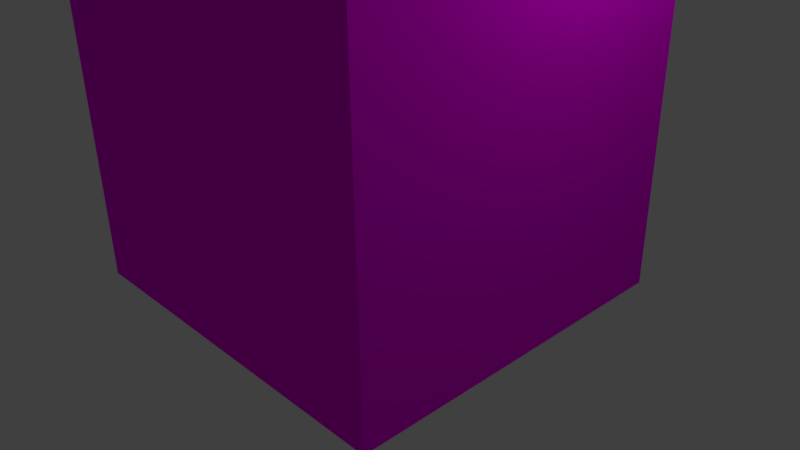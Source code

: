 # Source: building01v2.blend  (saved by Blender 2.77.0; exported with 4.5.12 LTS)
import bpy
from mathutils import Matrix  # noqa: F401  (used for matrix-valued properties, if any)

bpy.ops.wm.read_factory_settings(use_empty=True)
scene = bpy.context.scene
scene.name = 'Scene'

# ---- collections
col_collection_1 = bpy.data.collections.new('Collection 1'); scene.collection.children.link(col_collection_1)

# ---- images (referenced by path relative to the original .blend; pixels are not part of the script)
import os
ASSET_DIR = os.environ.get("B2B_ASSET_DIR", "")  # directory of the original .blend (textures are referenced by path, not embedded)
HERE = os.path.dirname(os.path.abspath(__file__))  # packed textures are extracted next to this script under _unpacked/

def load_image(name, relpath, width, height, colorspace="sRGB"):
    """Load a texture the original file referenced (path relative to the .blend, or extracted next to this script)."""
    p = next((c for c in (os.path.join(HERE, relpath), os.path.join(ASSET_DIR, relpath)) if relpath and os.path.exists(c)), "")
    if p:
        img = bpy.data.images.load(p, check_existing=True)
        img.name = name
    else:  # same state as the original file: an image datablock whose file is absent (Cycles renders it pink)
        img = bpy.data.images.new(name, width, height)
        img.source = "FILE"
        img.filepath = "//" + (relpath or name)
    img.colorspace_settings.name = colorspace
    return img
img_colorpalette_jpg = load_image('colorPalette.jpg', 'colorPalette.jpg', 1024, 1024, 'sRGB')

# ---- materials (node trees are filled in below, after node groups)
mat_material = bpy.data.materials.new('Material')
mat_material.alpha_threshold = 0.0
mat_material.roughness = 0.5
mat_material.line_color = (0.0, 0.0, 0.0, 1.0)

# ---- material node trees
mat_material.use_nodes = True; mat_material.node_tree.nodes.clear()
_N = mat_material.node_tree.nodes; _L = mat_material.node_tree.links
n0 = _N.new('ShaderNodeOutputMaterial'); n0.name = 'Material Output'; n0.location = (300, 300)
n1 = _N.new('ShaderNodeBsdfDiffuse'); n1.name = 'Diffuse BSDF'; n1.location = (10, 300)
n2 = _N.new('ShaderNodeTexImage'); n2.name = 'Image Texture'; n2.location = (228, 132)
n2.width = 140
n2.image = img_colorpalette_jpg
n3 = _N.new('ShaderNodeTexCoord'); n3.name = 'Texture Coordinate'; n3.location = (-183, 230)
_L.new(n1.outputs[0], n0.inputs[0])
_L.new(n3.outputs[2], n2.inputs[0])
_L.new(n2.outputs[0], n1.inputs[0])
n0.is_active_output = True

# ---- world
world_world = bpy.data.worlds.new('World'); scene.world = world_world
world_world.color = (0.05088, 0.05088, 0.05088)
world_world.use_sun_shadow = False
world_world.sun_shadow_jitter_overblur = 0.0
world_world.cycles.sampling_method = 'MANUAL'

# ---- cameras
cam_camera = bpy.data.cameras.new('Camera')
cam_camera.clip_end = 100.0
cam_camera.lens = 35.0
cam_camera.sensor_width = 32.0
cam_camera.sensor_height = 18.0
cam_camera.ortho_scale = 7.314
cam_camera.dof.focus_distance = 0.0

# ---- lights
light_lamp = bpy.data.lights.new('Lamp', 'POINT')
light_lamp.transmission_factor = 0.0
light_lamp.cutoff_distance = 30.0
light_lamp.energy = 100.0
light_lamp.shadow_buffer_clip_start = 1.001
light_lamp.shadow_soft_size = 0.1
light_lamp.shadow_maximum_resolution = 0.006
light_lamp.use_absolute_resolution = True

# ---- meshes
me_cube = bpy.data.meshes.new('Cube')
me_cube.from_pydata([(2.472, 2.348, -0.3484), (2.472, -2.348, -0.3484), (2.472, 2.348, 4.348), (2.472, -2.348, 4.348), (2.472, 2.348, 1.53), (2.472, -2.348, 1.53), (0.0, 2.348, -0.3484), (0.0, -2.348, -0.3484), (0.0, 2.348, 6.602), (0.0, -2.35, 6.691), (0.0, 2.348, 1.53), (0.0, -2.348, 1.53), (1.401, 2.348, -0.3484), (0.5769, 2.348, -0.3484), (1.401, -2.348, -0.3484), (0.5769, -2.348, -0.3484), (1.401, 2.348, 5.207), (0.5769, 2.348, 5.81), (1.351, -2.351, 5.164), (0.6555, -2.345, 5.931), (1.401, 2.348, 1.53), (0.5769, 2.348, 1.53), (1.401, -2.348, 1.53), (0.5769, -2.348, 1.53), (2.097, 2.348, -0.3484), (2.097, -2.348, -0.3484), (2.097, 2.348, 4.348), (2.094, -2.349, 4.345), (2.097, 2.348, 1.53), (2.097, -2.348, 1.53), (2.472, -1.644, -0.3484), (2.472, -1.644, 4.348), (2.472, -1.644, 1.53), (0.0, -1.643, 6.61), (0.0, -1.644, -0.3484), (1.401, -1.644, -0.3484), (0.5769, -1.644, -0.3484), (1.335, -1.647, 5.147), (0.6628, -1.64, 5.888), (2.077, -1.645, 4.33), (2.097, -1.644, -0.3484), (0.5769, 1.881, 7.0), (0.0, 1.881, 7.0), (2.097, 2.348, 5.0), (1.401, 1.881, 7.0), (2.472, 2.348, 5.0), (2.472, -1.644, 5.0), (0.0, -1.157, 7.0), (1.401, -1.157, 7.0), (0.5769, -1.157, 7.0), (2.097, -1.644, 5.0), (0.5769, 1.881, 7.25), (0.0, 1.881, 7.25), (1.401, 1.881, 7.25), (0.0, -1.157, 7.25), (1.401, -1.157, 7.25), (0.5769, -1.157, 7.25), (0.5934, 1.576, 7.25), (0.0, 1.576, 7.25), (1.253, 1.576, 7.25), (0.0, -0.8541, 7.25), (1.253, -0.8541, 7.25), (0.5934, -0.8541, 7.25), (0.5934, 1.576, 7.0), (0.0, 1.576, 7.0), (1.253, 1.576, 7.0), (0.0, -0.8541, 7.0), (1.253, -0.8541, 7.0), (0.5934, -0.8541, 7.0), (1.188, -2.181, 4.581), (0.0, -2.349, 4.575), (0.7132, -2.347, 4.577), (1.188, -2.349, 4.581), (1.055, -2.35, 5.096), (1.558, -2.348, 4.61), (0.0, -2.349, 6.146), (0.6789, -2.346, 5.552), (1.363, -2.35, 4.34), (0.627, -2.346, 4.335), (0.0, -2.349, 4.33), (0.7133, -2.178, 4.577), (1.558, -2.18, 4.61), (1.056, -2.181, 5.096), (0.679, -2.177, 5.552), (0.0, -2.181, 6.146), (0.0, -2.18, 4.575), (0.05995, -2.464, 4.199), (0.05995, -2.464, 4.401), (0.05995, -2.291, 4.199), (0.05995, -2.291, 4.401), (0.4365, -2.464, 4.199), (0.4365, -2.464, 4.401), (0.4365, -2.291, 4.199), (0.4365, -2.291, 4.401), (0.5617, -2.464, 4.199), (0.5617, -2.464, 4.401), (0.5617, -2.291, 4.199), (0.5617, -2.291, 4.401), (0.9383, -2.464, 4.199), (0.9383, -2.464, 4.401), (0.9383, -2.291, 4.199), (0.9383, -2.291, 4.401), (1.062, -2.464, 4.199), (1.062, -2.464, 4.401), (1.062, -2.291, 4.199), (1.062, -2.291, 4.401), (1.438, -2.464, 4.199), (1.438, -2.464, 4.401), (1.438, -2.291, 4.199), (1.438, -2.291, 4.401), (1.562, -2.464, 4.199), (1.562, -2.464, 4.401), (1.562, -2.291, 4.199), (1.562, -2.291, 4.401), (1.938, -2.464, 4.199), (1.938, -2.464, 4.401), (1.938, -2.291, 4.199), (1.938, -2.291, 4.401), (2.062, -2.464, 4.199), (2.062, -2.464, 4.401), (2.062, -2.291, 4.199), (2.062, -2.291, 4.401), (2.438, -2.464, 4.199), (2.438, -2.464, 4.401), (2.438, -2.291, 4.199), (2.438, -2.291, 4.401), (0.0, -0.7225, -0.3484), (1.401, -0.7225, -0.3484), (0.5769, -0.7225, -0.3484), (2.097, -0.7225, -0.3484), (2.472, -0.7225, -0.3484), (2.472, -0.7226, 4.348), (2.472, -0.7225, 1.53), (2.472, -0.7226, 5.0), (1.401, -0.4555, 7.0), (2.097, -0.7226, 5.0), (1.401, -0.4555, 7.25), (1.253, -0.3753, 7.25), (0.0, -0.6154, 7.0), (1.253, -0.3753, 7.0), (0.5934, -0.6154, 7.0), (0.0, -0.0851, -0.3484), (1.401, -0.0851, -0.3484), (0.5769, -0.0851, -0.3484), (2.097, -0.0851, -0.3484), (2.472, -0.0851, -0.3484), (2.472, -0.0851, 4.348), (2.472, -0.0851, 1.53), (2.472, -0.0851, 5.0), (1.401, 0.02955, 7.0), (2.097, -0.0851, 5.0), (1.401, 0.02955, 7.25), (1.253, 0.04291, 7.25), (0.0, -0.06585, 7.0), (1.253, 0.04291, 7.0), (0.5934, -0.06585, 7.0), (0.0, 1.009, -0.3484), (1.401, 1.009, -0.3484), (0.5769, 1.009, -0.3484), (2.097, 1.009, -0.3484), (2.472, 1.009, -0.3484), (2.472, 1.009, 4.348), (2.472, 1.009, 1.53), (2.472, 1.009, 5.0), (1.401, 0.8619, 7.0), (2.097, 1.009, 5.0), (1.401, 0.8619, 7.25), (1.253, 0.8411, 7.25), (0.0, 0.9831, 7.0), (1.253, 0.8411, 7.0), (0.5934, 0.9831, 7.0), (0.0, 1.589, -0.3484), (1.401, 1.589, -0.3484), (0.5769, 1.589, -0.3484), (2.097, 1.589, -0.3484), (2.472, 1.589, -0.3484), (2.472, 1.589, 4.348), (2.472, 1.589, 1.53), (2.472, 1.589, 5.0), (1.401, 1.303, 7.0), (2.097, 1.589, 5.0), (1.401, 1.303, 7.25), (1.253, 1.188, 7.25), (0.0, 1.439, 7.0), (1.253, 1.188, 7.0), (0.5934, 1.439, 7.0), (2.418, -0.2261, 6.217), (2.418, -0.5816, 6.217), (2.152, -0.2261, 6.217), (2.152, -0.5816, 6.217), (2.418, 1.46, 6.217), (2.418, 1.137, 6.217), (2.152, 1.46, 6.217), (2.152, 1.137, 6.217), (2.513, -0.09821, 6.217), (2.513, -0.7094, 6.217), (2.056, -0.09821, 6.217), (2.056, -0.7094, 6.217), (2.513, 1.577, 6.217), (2.513, 1.021, 6.217), (2.056, 1.577, 6.217), (2.056, 1.021, 6.217), (2.513, -0.09821, 6.412), (2.513, -0.7094, 6.412), (2.056, -0.09821, 6.412), (2.056, -0.7094, 6.412), (2.513, 1.577, 6.412), (2.513, 1.021, 6.412), (2.056, 1.577, 6.412), (2.056, 1.021, 6.412), (2.286, -0.3904, 6.292), (2.467, -0.5219, 6.43), (2.217, -0.6031, 6.43), (2.062, -0.3904, 6.43), (2.217, -0.1778, 6.43), (2.467, -0.259, 6.43), (2.355, -0.6031, 6.654), (2.105, -0.5219, 6.654), (2.105, -0.259, 6.654), (2.355, -0.1778, 6.654), (2.509, -0.3904, 6.654), (2.286, -0.3904, 6.792), (2.286, 1.29, 6.292), (2.467, 1.158, 6.43), (2.217, 1.077, 6.43), (2.062, 1.29, 6.43), (2.217, 1.502, 6.43), (2.467, 1.421, 6.43), (2.355, 1.077, 6.654), (2.105, 1.158, 6.654), (2.105, 1.421, 6.654), (2.355, 1.502, 6.654), (2.509, 1.29, 6.654), (2.286, 1.29, 6.792), (2.404, -1.768, 4.346), (2.404, -2.224, 4.346), (2.159, -2.224, 4.344), (2.148, -1.769, 4.334), (2.397, -1.765, 4.598), (2.397, -2.222, 4.598), (2.152, -2.222, 4.596), (2.141, -1.766, 4.586), (2.472, 2.348, 3.303), (2.472, -2.348, 3.303), (0.0, 2.348, 4.722), (0.0, -2.349, 3.292), (1.073, -2.348, 3.297), (0.5145, -2.343, 3.308), (1.401, 2.348, 3.844), (0.5769, 2.348, 4.223), (2.097, 2.348, 3.303), (1.582, -2.352, 3.3), (2.472, -1.644, 3.303), (2.472, -0.7226, 3.303), (2.472, -0.0851, 3.303), (2.472, 1.009, 3.303), (2.472, 1.589, 3.303), (0.0, -2.348, 1.893), (1.075, -2.348, 1.894), (0.5044, -2.343, 1.907), (1.595, -2.351, 1.894), (2.472, -1.644, 1.895), (2.472, -0.7225, 1.895), (2.472, -0.0851, 1.895), (2.472, 1.009, 1.895), (2.472, 1.589, 1.895), (2.472, 2.348, 1.895), (2.472, -2.348, 1.895), (0.0, 2.348, 2.187), (1.401, 2.348, 2.006), (0.5769, 2.348, 2.084), (2.097, 2.348, 1.895), (1.072, -2.348, 3.226), (0.5704, -2.344, 3.236), (1.529, -2.352, 3.228), (1.073, -2.348, 1.966), (0.5613, -2.344, 1.978), (1.54, -2.351, 1.966)], [], [(72, 74, 81, 69), (30, 32, 5, 1), (15, 23, 11, 7), (252, 31, 3, 243), (21, 13, 6, 10), (270, 21, 10, 268), (38, 33, 9, 19), (36, 15, 7, 34), (40, 25, 14, 35), (35, 14, 15, 36), (39, 37, 18, 27), (37, 38, 19, 18), (247, 78, 79, 245), (251, 27, 77, 246), (28, 24, 12, 20), (20, 12, 13, 21), (246, 77, 78, 247), (271, 28, 20, 269), (25, 29, 22, 14), (14, 22, 23, 15), (1, 5, 29, 25), (269, 20, 21, 270), (4, 0, 24, 28), (266, 4, 28, 271), (27, 3, 235, 236), (30, 1, 25, 40), (130, 30, 40, 129), (176, 2, 45, 178), (33, 38, 49, 47), (37, 39, 50, 48), (127, 35, 36, 128), (129, 40, 35, 127), (128, 36, 34, 126), (2, 26, 43, 45), (130, 132, 32, 30), (243, 3, 27, 251), (133, 135, 50, 46), (41, 42, 52, 51), (135, 134, 48, 50), (44, 41, 51, 53), (17, 8, 42, 41), (39, 31, 46, 50), (26, 16, 44, 43), (38, 37, 48, 49), (16, 17, 41, 44), (51, 52, 58, 57), (54, 56, 62, 60), (47, 49, 56, 54), (49, 48, 55, 56), (179, 44, 53, 181), (57, 58, 64, 63), (60, 62, 68, 66), (56, 55, 61, 62), (181, 53, 59, 182), (53, 51, 57, 59), (139, 140, 68, 67), (140, 138, 66, 68), (62, 61, 67, 68), (182, 59, 65, 184), (59, 57, 63, 65), (85, 80, 83, 84), (69, 81, 82), (77, 27, 74, 72), (27, 18, 73, 74), (79, 78, 71, 70), (76, 75, 84, 83), (71, 72, 69, 80), (18, 19, 76, 73), (78, 77, 72, 71), (19, 9, 75, 76), (253, 131, 31, 252), (80, 69, 82, 83), (70, 71, 80, 85), (74, 73, 82, 81), (73, 76, 83, 82), (87, 89, 88, 86), (89, 93, 92, 88), (93, 91, 90, 92), (91, 87, 86, 90), (86, 88, 92, 90), (91, 93, 89, 87), (95, 97, 96, 94), (97, 101, 100, 96), (101, 99, 98, 100), (99, 95, 94, 98), (94, 96, 100, 98), (99, 101, 97, 95), (103, 105, 104, 102), (105, 109, 108, 104), (109, 107, 106, 108), (107, 103, 102, 106), (102, 104, 108, 106), (107, 109, 105, 103), (111, 113, 112, 110), (113, 117, 116, 112), (117, 115, 114, 116), (115, 111, 110, 114), (110, 112, 116, 114), (115, 117, 113, 111), (119, 121, 120, 118), (121, 125, 124, 120), (125, 123, 122, 124), (123, 119, 118, 122), (118, 120, 124, 122), (123, 125, 121, 119), (254, 146, 131, 253), (61, 137, 139, 67), (155, 153, 138, 140), (154, 155, 140, 139), (55, 136, 137, 61), (48, 134, 136, 55), (150, 149, 134, 135), (135, 133, 187, 189), (145, 147, 132, 130), (143, 128, 126, 141), (144, 129, 127, 142), (142, 127, 128, 143), (31, 131, 133, 46), (145, 130, 129, 144), (160, 145, 144, 159), (157, 142, 143, 158), (159, 144, 142, 157), (158, 143, 141, 156), (160, 162, 147, 145), (163, 165, 150, 148), (165, 164, 149, 150), (169, 170, 155, 154), (170, 168, 153, 155), (255, 161, 146, 254), (137, 152, 154, 139), (136, 151, 152, 137), (134, 149, 151, 136), (131, 146, 148, 133), (256, 176, 161, 255), (185, 183, 168, 170), (184, 185, 170, 169), (180, 179, 164, 165), (165, 163, 191, 193), (175, 177, 162, 160), (173, 158, 156, 171), (174, 159, 157, 172), (172, 157, 158, 173), (175, 160, 159, 174), (152, 167, 169, 154), (151, 166, 167, 152), (149, 164, 166, 151), (146, 161, 163, 148), (0, 175, 174, 24), (12, 172, 173, 13), (24, 174, 172, 12), (13, 173, 171, 6), (0, 4, 177, 175), (45, 43, 180, 178), (43, 44, 179, 180), (65, 63, 185, 184), (63, 64, 183, 185), (242, 2, 176, 256), (167, 182, 184, 169), (166, 181, 182, 167), (164, 179, 181, 166), (161, 176, 178, 163), (190, 192, 200, 198), (187, 186, 194, 195), (150, 135, 189, 188), (133, 148, 186, 187), (148, 150, 188, 186), (180, 165, 193, 192), (163, 178, 190, 191), (178, 180, 192, 190), (199, 198, 206, 207), (201, 199, 207, 209), (192, 193, 201, 200), (186, 188, 196, 194), (188, 189, 197, 196), (193, 191, 199, 201), (191, 190, 198, 199), (189, 187, 195, 197), (202, 204, 205, 203), (206, 208, 209, 207), (197, 195, 203, 205), (195, 194, 202, 203), (198, 200, 208, 206), (200, 201, 209, 208), (194, 196, 204, 202), (196, 197, 205, 204), (210, 211, 212), (211, 210, 215), (210, 212, 213), (210, 213, 214), (210, 214, 215), (211, 215, 220), (212, 211, 216), (213, 212, 217), (214, 213, 218), (215, 214, 219), (211, 220, 216), (212, 216, 217), (213, 217, 218), (214, 218, 219), (215, 219, 220), (216, 220, 221), (217, 216, 221), (218, 217, 221), (219, 218, 221), (220, 219, 221), (222, 223, 224), (223, 222, 227), (222, 224, 225), (222, 225, 226), (222, 226, 227), (223, 227, 232), (224, 223, 228), (225, 224, 229), (226, 225, 230), (227, 226, 231), (223, 232, 228), (224, 228, 229), (225, 229, 230), (226, 230, 231), (227, 231, 232), (228, 232, 233), (229, 228, 233), (230, 229, 233), (231, 230, 233), (232, 231, 233), (237, 236, 240, 241), (31, 39, 237, 234), (39, 27, 236, 237), (3, 31, 234, 235), (238, 241, 240, 239), (235, 234, 238, 239), (234, 237, 241, 238), (236, 235, 239, 240), (266, 242, 256, 265), (265, 256, 255, 264), (264, 255, 254, 263), (263, 254, 253, 262), (262, 253, 252, 261), (267, 243, 251, 260), (2, 242, 250, 26), (16, 248, 249, 17), (26, 250, 248, 16), (246, 247, 273, 272), (258, 260, 277, 275), (259, 247, 245, 257), (17, 249, 244, 8), (261, 252, 243, 267), (32, 261, 267, 5), (23, 259, 257, 11), (29, 260, 258, 22), (22, 258, 259, 23), (5, 267, 260, 29), (132, 262, 261, 32), (147, 263, 262, 132), (162, 264, 263, 147), (177, 265, 264, 162), (4, 266, 265, 177), (242, 266, 271, 250), (248, 269, 270, 249), (250, 271, 269, 248), (249, 270, 268, 244), (275, 272, 273, 276), (277, 274, 272, 275), (247, 259, 276, 273), (259, 258, 275, 276), (251, 246, 272, 274), (260, 251, 274, 277)])
me_cube.materials.append(mat_material)
me_cube.use_remesh_preserve_volume = False
me_cube.use_remesh_preserve_attributes = False
me_cube.use_mirror_vertex_groups = False
me_cube.update()

# ---- objects
ob_cube = bpy.data.objects.new('Cube', me_cube)
ob_lamp = bpy.data.objects.new('Lamp', light_lamp)
ob_camera = bpy.data.objects.new('Camera', cam_camera)

# ---- transforms, parenting, visibility, modifiers, constraints
ob_cube.location = (0.0, 0.0, 0.0)
ob_cube.lock_rotations_4d = False
ob_cube.empty_display_type = 'ARROWS'
ob_cube.lineart.crease_threshold = 0.0
_m = ob_cube.modifiers.new('Mirror', 'MIRROR')
_m.use_clip = True
ob_lamp.location = (4.076, 1.005, 5.904)
ob_lamp.rotation_euler = (0.6503, 0.05522, 1.866)
ob_lamp.lock_rotations_4d = False
ob_lamp.empty_display_type = 'ARROWS'
ob_lamp.color = (0.0, 0.0, 0.0, 0.0)
ob_lamp.lineart.crease_threshold = 0.0
ob_camera.location = (7.481, -6.508, 5.344)
ob_camera.rotation_euler = (1.109, 0.01082, 0.8149)
ob_camera.lock_rotations_4d = False
ob_camera.empty_display_type = 'ARROWS'
ob_camera.color = (0.0, 0.0, 0.0, 0.0)
ob_camera.display_type = 'WIRE'
ob_camera.lineart.crease_threshold = 0.0

# ---- collection membership
col_collection_1.objects.link(ob_cube)
col_collection_1.objects.link(ob_lamp)
col_collection_1.objects.link(ob_camera)

# ---- scene / render settings (as saved in the file)
scene.camera = ob_camera
scene.frame_start = 1; scene.frame_end = 250; scene.frame_set(107)
scene.render.engine = 'CYCLES'
scene.render.resolution_percentage = 50
scene.render.dither_intensity = 0.0
scene.cycles.use_denoising = False
scene.cycles.samples = 128
scene.cycles.sampling_pattern = 'TABULATED_SOBOL'
scene.cycles.light_sampling_threshold = 0.0
scene.cycles.use_adaptive_sampling = False
scene.cycles.use_light_tree = False
scene.cycles.blur_glossy = 0.0
scene.cycles.sample_clamp_indirect = 0.0
scene.view_settings.view_transform = 'Standard'
bpy.context.view_layer.update()
